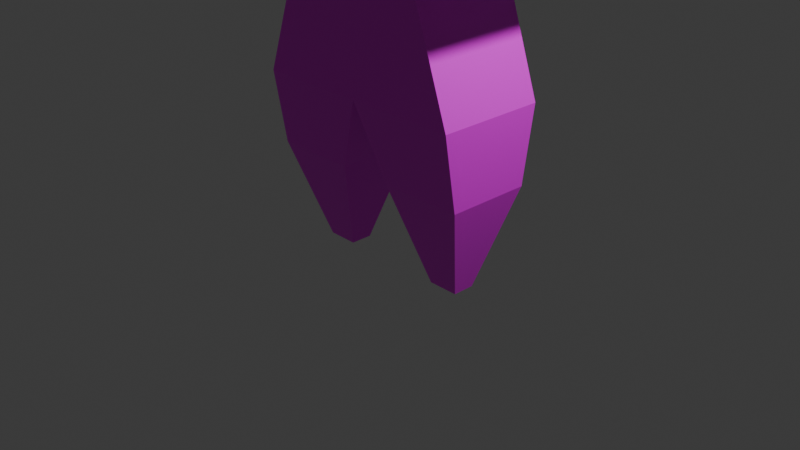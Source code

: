 # Source: silly.blend  (saved by Blender 4.5.90; exported with 4.5.12 LTS)
import bpy
from mathutils import Matrix  # noqa: F401  (used for matrix-valued properties, if any)

bpy.ops.wm.read_factory_settings(use_empty=True)
scene = bpy.context.scene
scene.name = 'Scene'

# ---- collections
col_collection = bpy.data.collections.new('Collection'); scene.collection.children.link(col_collection)

# ---- images (referenced by path relative to the original .blend; pixels are not part of the script)
import os
ASSET_DIR = os.environ.get("B2B_ASSET_DIR", "")  # directory of the original .blend (textures are referenced by path, not embedded)
HERE = os.path.dirname(os.path.abspath(__file__))  # packed textures are extracted next to this script under _unpacked/

def load_image(name, relpath, width, height, colorspace="sRGB"):
    """Load a texture the original file referenced (path relative to the .blend, or extracted next to this script)."""
    p = next((c for c in (os.path.join(HERE, relpath), os.path.join(ASSET_DIR, relpath)) if relpath and os.path.exists(c)), "")
    if p:
        img = bpy.data.images.load(p, check_existing=True)
        img.name = name
    else:  # same state as the original file: an image datablock whose file is absent (Cycles renders it pink)
        img = bpy.data.images.new(name, width, height)
        img.source = "FILE"
        img.filepath = "//" + (relpath or name)
    img.colorspace_settings.name = colorspace
    return img
img_silly = load_image('Silly', 'silly_Silly.png', 1024, 1024, 'sRGB')

# ---- materials (node trees are filled in below, after node groups)
mat_material_002 = bpy.data.materials.new('Material.002')

# ---- material node trees
mat_material_002.use_nodes = True; mat_material_002.node_tree.nodes.clear()
_N = mat_material_002.node_tree.nodes; _L = mat_material_002.node_tree.links
n0 = _N.new('ShaderNodeBsdfPrincipled'); n0.name = 'Principled BSDF'; n0.location = (-200, 100)
n1 = _N.new('ShaderNodeOutputMaterial'); n1.name = 'Material Output'; n1.location = (200, 100)
n2 = _N.new('ShaderNodeTexImage'); n2.name = 'Image Texture'; n2.location = (-490, 80)
n2.image = img_silly
_L.new(n0.outputs[0], n1.inputs[0])
_L.new(n2.outputs[0], n0.inputs[0])
n1.is_active_output = True

# ---- world
world_world = bpy.data.worlds.new('World'); scene.world = world_world
world_world.use_nodes = True; world_world.node_tree.nodes.clear()
_N = world_world.node_tree.nodes; _L = world_world.node_tree.links
n0 = _N.new('ShaderNodeOutputWorld'); n0.name = 'World Output'; n0.location = (200, 100)
n1 = _N.new('ShaderNodeBackground'); n1.name = 'Background'; n1.location = (-200, 100)
n1.inputs[0].default_value = (0.05088, 0.05088, 0.05088, 1.0)
_L.new(n1.outputs[0], n0.inputs[0])
n0.is_active_output = True
world_world.color = (0.05088, 0.05088, 0.05088)
world_world.sun_shadow_jitter_overblur = 0.0

# ---- cameras
cam_camera = bpy.data.cameras.new('Camera')
cam_camera.clip_end = 100.0
cam_camera.ortho_scale = 7.314

# ---- lights
light_light = bpy.data.lights.new('Light', 'POINT')
light_light.energy = 1000.0
light_light.shadow_soft_size = 0.1

# ---- meshes
me_cube_001 = bpy.data.meshes.new('Cube.001')
me_cube_001.from_pydata([(-0.9151, -0.1185, -0.4517), (-1.202, -0.4517, 0.6175), (-0.9151, 0.1185, -0.4517), (-1.202, 0.4517, 0.6175), (-0.5849, -0.1185, -0.4517), (-0.2983, -0.4517, 0.6175), (-0.5849, 0.1185, -0.4517), (-0.2983, 0.4517, 0.6175), (0.5849, -0.1185, -0.4517), (0.2983, -0.4517, 0.6175), (0.5849, 0.1185, -0.4517), (0.2983, 0.4517, 0.6175), (0.9151, -0.1185, -0.4517), (1.202, -0.4517, 0.6175), (0.9151, 0.1185, -0.4517), (1.202, 0.4517, 0.6175), (-1.202, -0.5857, 1.419), (-1.202, 0.5857, 1.419), (0.0, -0.5857, 1.419), (0.0, 0.5857, 1.419), (1.202, -0.5857, 1.419), (1.202, 0.5857, 1.419), (-0.7914, -0.5857, 2.601), (-0.7914, 0.5857, 2.601), (-2.139, 1.141, 3.494), (-2.139, -1.141, 3.494), (0.7914, -0.5857, 2.601), (0.7914, 0.5857, 2.601), (2.139, -1.141, 3.494), (2.139, 1.141, 3.494), (-2.139, 1.141, 5.279), (-2.139, -1.141, 5.279), (2.139, -1.141, 5.279), (2.139, 1.141, 5.279), (-1.342, 0.7164, 5.685), (-1.342, -0.7164, 5.685), (1.342, -0.7164, 5.685), (1.342, 0.7164, 5.685), (-1.719, -1.181, 4.468), (-0.9509, -1.181, 3.949), (-0.5312, -1.181, 3.939), (-0.0783, -1.181, 4.176), (-0.01916, -1.181, 4.439), (0.1317, -1.181, 4.15), (0.5254, -1.181, 3.951), (1.036, -1.181, 3.94), (1.639, -1.181, 4.349), (1.837, -1.181, 4.374), (1.981, -1.181, 4.297), (1.801, -1.181, 4.143), (1.465, -1.181, 3.859), (1.067, -1.181, 3.749), (0.5256, -1.181, 3.752), (0.1717, -1.181, 3.866), (0.003096, -1.181, 3.945), (-0.3242, -1.181, 3.739), (-0.9302, -1.181, 3.716), (-1.605, -1.181, 3.97), (-2.03, -1.181, 4.31), (-2.019, -1.181, 4.511), (-1.825, -1.181, 4.544), (-0.9769, -1.181, 4.857), (-1.015, -1.181, 4.525), (-0.7559, -1.181, 4.424), (-0.5158, -1.181, 4.616), (-0.798, -1.181, 4.882), (0.9912, -1.181, 4.892), (0.7624, -1.181, 4.747), (0.9034, -1.181, 4.555), (1.198, -1.181, 4.529), (1.251, -1.181, 4.772), (-1.746, -1.269, 4.402), (-0.965, -1.269, 3.875), (-0.5209, -1.269, 3.863), (-0.03198, -1.269, 4.12), (0.001329, -1.269, 4.268), (0.09519, -1.269, 4.088), (0.5146, -1.269, 3.876), (1.049, -1.269, 3.865), (1.655, -1.269, 4.276), (1.828, -1.269, 4.298), (1.859, -1.269, 4.282), (1.77, -1.269, 4.206), (1.443, -1.269, 3.93), (1.061, -1.269, 3.824), (0.5325, -1.269, 3.826), (0.1878, -1.269, 3.938), (-8.741e-05, -1.269, 4.026), (-0.3377, -1.269, 3.813), (-0.9231, -1.269, 3.791), (-1.582, -1.269, 4.039), (-1.971, -1.269, 4.35), (-1.966, -1.269, 4.444), (-1.836, -1.269, 4.466), (-0.9277, -1.269, 4.789), (-0.9521, -1.269, 4.579), (-0.7638, -1.269, 4.505), (-0.6187, -1.269, 4.621), (-0.8134, -1.269, 4.805), (0.9945, -1.269, 4.811), (0.8577, -1.269, 4.725), (0.9288, -1.269, 4.627), (1.157, -1.269, 4.607), (1.182, -1.269, 4.725), (-1.719, -1.255, 4.468), (-0.9509, -1.255, 3.949), (-0.5312, -1.255, 3.939), (-0.0783, -1.255, 4.176), (-0.01916, -1.255, 4.439), (0.1317, -1.255, 4.15), (0.5254, -1.255, 3.951), (1.036, -1.255, 3.94), (1.639, -1.255, 4.349), (1.837, -1.255, 4.374), (1.981, -1.255, 4.297), (1.801, -1.255, 4.143), (1.465, -1.255, 3.859), (1.067, -1.255, 3.749), (0.5256, -1.255, 3.752), (0.1717, -1.255, 3.866), (0.003096, -1.255, 3.945), (-0.3242, -1.255, 3.739), (-0.9302, -1.255, 3.716), (-1.605, -1.255, 3.97), (-2.03, -1.255, 4.31), (-2.019, -1.255, 4.511), (-1.825, -1.255, 4.544), (-0.9769, -1.255, 4.857), (-1.015, -1.255, 4.525), (-0.7559, -1.255, 4.424), (-0.5158, -1.255, 4.616), (-0.798, -1.255, 4.882), (0.9912, -1.255, 4.892), (0.7624, -1.255, 4.747), (0.9034, -1.255, 4.555), (1.198, -1.255, 4.529), (1.251, -1.255, 4.772)], [], [(0, 1, 3, 2), (2, 3, 7, 6), (6, 7, 5, 4), (4, 5, 1, 0), (2, 6, 4, 0), (11, 9, 18, 19), (8, 9, 11, 10), (10, 11, 15, 14), (14, 15, 13, 12), (12, 13, 9, 8), (10, 14, 12, 8), (7, 3, 17, 19), (16, 18, 20, 26, 22), (22, 26, 28, 25), (9, 13, 20, 18), (5, 7, 19, 18), (15, 11, 19, 21), (3, 1, 16, 17), (1, 5, 18, 16), (13, 15, 21, 20), (19, 17, 23, 27, 21), (27, 23, 24, 29), (17, 16, 22, 23), (20, 21, 27, 26), (24, 25, 31, 30), (26, 27, 29, 28), (23, 22, 25, 24), (32, 33, 37, 36), (28, 29, 33, 32), (29, 24, 30, 33), (25, 58, 59, 60, 38, 62, 61, 65, 64, 66, 32, 31), (37, 34, 35, 36), (33, 30, 34, 37), (30, 31, 35, 34), (31, 32, 36, 35), (28, 48, 49, 50, 51, 52, 53, 54, 55, 56, 57, 58, 25), (67, 68, 134, 133), (32, 66, 70), (46, 45, 111, 112), (59, 58, 124, 125), (69, 68, 67, 64, 63, 62, 38, 39, 40, 41, 42, 43, 44, 45, 46, 47, 48, 28, 32, 70), (64, 67, 66), (90, 89, 88, 87, 86, 85, 84, 83, 82, 81, 80, 79, 78, 77, 76, 75, 74, 73, 72, 71, 93, 92, 91), (96, 97, 98, 94, 95), (103, 99, 100, 101, 102), (60, 59, 125, 126), (47, 46, 112, 113), (68, 69, 135, 134), (38, 60, 126, 104), (48, 47, 113, 114), (69, 70, 136, 135), (49, 48, 114, 115), (70, 66, 132, 136), (50, 49, 115, 116), (61, 62, 128, 127), (51, 50, 116, 117), (62, 63, 129, 128), (52, 51, 117, 118), (39, 38, 104, 105), (63, 64, 130, 129), (53, 52, 118, 119), (40, 39, 105, 106), (64, 65, 131, 130), (54, 53, 119, 120), (41, 40, 106, 107), (65, 61, 127, 131), (55, 54, 120, 121), (42, 41, 107, 108), (56, 55, 121, 122), (43, 42, 108, 109), (57, 56, 122, 123), (44, 43, 109, 110), (58, 57, 123, 124), (45, 44, 110, 111), (66, 67, 133, 132), (71, 72, 105, 104), (72, 73, 106, 105), (73, 74, 107, 106), (74, 75, 108, 107), (75, 76, 109, 108), (76, 77, 110, 109), (77, 78, 111, 110), (78, 79, 112, 111), (79, 80, 113, 112), (80, 81, 114, 113), (81, 82, 115, 114), (82, 83, 116, 115), (83, 84, 117, 116), (84, 85, 118, 117), (85, 86, 119, 118), (86, 87, 120, 119), (87, 88, 121, 120), (88, 89, 122, 121), (89, 90, 123, 122), (90, 91, 124, 123), (91, 92, 125, 124), (92, 93, 126, 125), (93, 71, 104, 126), (95, 94, 127, 128), (96, 95, 128, 129), (97, 96, 129, 130), (98, 97, 130, 131), (94, 98, 131, 127), (100, 99, 132, 133), (101, 100, 133, 134), (102, 101, 134, 135), (103, 102, 135, 136), (99, 103, 136, 132)])
_uv = me_cube_001.uv_layers.new(name='UVMap')
_uv.uv.foreach_set('vector', [0.6568, 0.7545, 0.6366, 0.6733, 0.705, 0.6755, 0.6747, 0.7551, 0.1194, 0.4692, 0.09757, 0.3843, 0.1664, 0.3843, 0.1445, 0.4692, 0.06302, 0.8948, 0.03715, 0.8112, 0.1058, 0.8112, 0.08104, 0.8948, 0.6118, 0.4684, 0.5899, 0.3847, 0.6587, 0.3847, 0.6369, 0.4684, 0.9381, 0.3968, 0.9381, 0.4213, 0.9203, 0.422, 0.9203, 0.3974, 0.2905, 0.8088, 0.2221, 0.8088, 0.2145, 0.7487, 0.3032, 0.7487, 0.2447, 0.8893, 0.2221, 0.8088, 0.2905, 0.8088, 0.2627, 0.8893, 0.2336, 0.4692, 0.2118, 0.3843, 0.2806, 0.3843, 0.2588, 0.4692, 0.8092, 0.7512, 0.7811, 0.6682, 0.8498, 0.6664, 0.8272, 0.7507, 0.4975, 0.4684, 0.4757, 0.3847, 0.5445, 0.3847, 0.5227, 0.4684, 0.9291, 0.9259, 0.9291, 0.9504, 0.9113, 0.9511, 0.9113, 0.9265, 0.1664, 0.3843, 0.09757, 0.3843, 0.09757, 0.3225, 0.1891, 0.3225, 0.6587, 0.323, 0.5672, 0.323, 0.4757, 0.323, 0.507, 0.2334, 0.6275, 0.2334, 0.6275, 0.2334, 0.507, 0.2334, 0.4044, 0.1614, 0.7301, 0.1614, 0.5445, 0.3847, 0.4757, 0.3847, 0.4757, 0.323, 0.5672, 0.323, 0.1058, 0.8112, 0.03715, 0.8112, 0.02624, 0.7476, 0.1153, 0.7476, 0.2806, 0.3843, 0.2118, 0.3843, 0.1891, 0.3225, 0.2806, 0.3225, 0.705, 0.6755, 0.6366, 0.6733, 0.6287, 0.6121, 0.7173, 0.6148, 0.6587, 0.3847, 0.5899, 0.3847, 0.5672, 0.323, 0.6587, 0.323, 0.8498, 0.6664, 0.7811, 0.6682, 0.7698, 0.6081, 0.8589, 0.6057, 0.1891, 0.3225, 0.09757, 0.3225, 0.1288, 0.2344, 0.2493, 0.2344, 0.2806, 0.3225, 0.2493, 0.2344, 0.1288, 0.2344, 0.02624, 0.1591, 0.3519, 0.1591, 0.7173, 0.6148, 0.6287, 0.6121, 0.6287, 0.5208, 0.7173, 0.5236, 0.8589, 0.6057, 0.7698, 0.6081, 0.7698, 0.5232, 0.8589, 0.5208, 0.162, 0.5222, 0.162, 0.6951, 0.02624, 0.6946, 0.02624, 0.5217, 0.8678, 0.3062, 0.8678, 0.3943, 0.7825, 0.422, 0.7825, 0.2503, 0.7825, 0.1631, 0.7825, 0.075, 0.8975, 0.02624, 0.8975, 0.1979, 0.5762, 0.8463, 0.4044, 0.8472, 0.4316, 0.7854, 0.5395, 0.7848, 0.3491, 0.5226, 0.3491, 0.6962, 0.2145, 0.6953, 0.2145, 0.5217, 0.3519, 0.1591, 0.02624, 0.1591, 0.02624, 0.02624, 0.3519, 0.02624, 0.7301, 0.1614, 0.7081, 0.1006, 0.7073, 0.09011, 0.6939, 0.08838, 0.6865, 0.09232, 0.6376, 0.08934, 0.6349, 0.07201, 0.6225, 0.07072, 0.6028, 0.0846, 0.4981, 0.07019, 0.4044, 0.02624, 0.7301, 0.02624, 0.4316, 0.7854, 0.4316, 0.5811, 0.5395, 0.5806, 0.5395, 0.7848, 0.4044, 0.8472, 0.4044, 0.5218, 0.4316, 0.5811, 0.4316, 0.7854, 0.4044, 0.5218, 0.5762, 0.5208, 0.5395, 0.5806, 0.4316, 0.5811, 0.5762, 0.5208, 0.5762, 0.8463, 0.5395, 0.7848, 0.5395, 0.5806, 0.4044, 0.1614, 0.4293, 0.1012, 0.4418, 0.1093, 0.4652, 0.1241, 0.4928, 0.1299, 0.5305, 0.1297, 0.5551, 0.1238, 0.5668, 0.1196, 0.5895, 0.1304, 0.6316, 0.1316, 0.6785, 0.1183, 0.7081, 0.1006, 0.7301, 0.1614, 0.568, 0.8997, 0.5692, 0.9115, 0.5596, 0.9115, 0.5584, 0.8997, 0.4044, 0.02624, 0.4981, 0.07019, 0.4801, 0.07647, 0.6287, 0.9147, 0.6313, 0.8735, 0.6409, 0.8733, 0.6383, 0.9145, 0.703, 0.8831, 0.7136, 0.8831, 0.7136, 0.8928, 0.703, 0.8928, 0.4837, 0.08917, 0.5042, 0.08781, 0.514, 0.07776, 0.6028, 0.0846, 0.6195, 0.09463, 0.6376, 0.08934, 0.6865, 0.09232, 0.6331, 0.1194, 0.6039, 0.12, 0.5724, 0.1076, 0.5683, 0.09387, 0.5578, 0.109, 0.5305, 0.1193, 0.495, 0.1199, 0.4531, 0.09854, 0.4393, 0.09723, 0.4293, 0.1012, 0.4044, 0.1614, 0.4044, 0.02624, 0.4801, 0.07647, 0.6028, 0.0846, 0.514, 0.07776, 0.4981, 0.07019, 0.933, 0.5484, 0.9443, 0.5946, 0.9418, 0.6352, 0.9299, 0.6583, 0.9341, 0.6715, 0.939, 0.6957, 0.9379, 0.7324, 0.9315, 0.7588, 0.9163, 0.781, 0.9121, 0.787, 0.9113, 0.7849, 0.9129, 0.7729, 0.9358, 0.7315, 0.9365, 0.6943, 0.9264, 0.6648, 0.9173, 0.658, 0.9251, 0.6559, 0.9396, 0.6224, 0.9401, 0.5916, 0.9145, 0.5364, 0.9113, 0.53, 0.9128, 0.521, 0.9177, 0.5208, 0.7171, 0.8226, 0.7084, 0.8306, 0.703, 0.8149, 0.706, 0.8075, 0.7171, 0.809, 0.8485, 0.8977, 0.8448, 0.8844, 0.8499, 0.8752, 0.8547, 0.8805, 0.8547, 0.8964, 0.7698, 0.817, 0.7704, 0.8037, 0.78, 0.8038, 0.7794, 0.8172, 0.6287, 0.9284, 0.6287, 0.9147, 0.6383, 0.9145, 0.6383, 0.9282, 0.5692, 0.9115, 0.5687, 0.9318, 0.5591, 0.9318, 0.5596, 0.9115, 0.7702, 0.8245, 0.7698, 0.817, 0.7794, 0.8172, 0.7798, 0.8247, 0.6294, 0.9386, 0.6287, 0.9284, 0.6383, 0.9282, 0.6391, 0.9384, 0.8579, 0.8226, 0.8448, 0.8227, 0.8448, 0.813, 0.8579, 0.8129, 0.9697, 0.2881, 0.9684, 0.2986, 0.9588, 0.299, 0.9601, 0.2884, 0.9123, 0.8734, 0.9113, 0.8552, 0.921, 0.8551, 0.9219, 0.8733, 0.9722, 0.2685, 0.9697, 0.2881, 0.9601, 0.2884, 0.9626, 0.2688, 0.2146, 0.9418, 0.2321, 0.9418, 0.232, 0.9515, 0.2145, 0.9515, 0.9732, 0.2427, 0.9722, 0.2685, 0.9626, 0.2688, 0.9636, 0.243, 0.4234, 0.8997, 0.4245, 0.9184, 0.4149, 0.9189, 0.4138, 0.9002, 0.9732, 0.2059, 0.9732, 0.2427, 0.9636, 0.243, 0.9636, 0.2062, 0.7731, 0.8789, 0.7702, 0.8245, 0.7798, 0.8247, 0.7827, 0.8791, 0.4245, 0.9184, 0.4231, 0.9326, 0.4135, 0.9331, 0.4149, 0.9189, 0.9723, 0.1806, 0.9732, 0.2059, 0.9636, 0.2062, 0.9627, 0.1809, 0.7725, 0.9081, 0.7731, 0.8789, 0.7827, 0.8791, 0.7821, 0.9083, 0.4779, 0.9322, 0.477, 0.9121, 0.4866, 0.9126, 0.4875, 0.9328, 0.9717, 0.1683, 0.9723, 0.1806, 0.9627, 0.1809, 0.9621, 0.1686, 0.7698, 0.9391, 0.7725, 0.9081, 0.7821, 0.9083, 0.7794, 0.9393, 0.477, 0.9121, 0.478, 0.8997, 0.4876, 0.9002, 0.4866, 0.9126, 0.9735, 0.1484, 0.9717, 0.1683, 0.9621, 0.1686, 0.9639, 0.1487, 0.02649, 0.9473, 0.04043, 0.9473, 0.04017, 0.957, 0.02624, 0.957, 0.9738, 0.1075, 0.9735, 0.1484, 0.9639, 0.1487, 0.9642, 0.1078, 0.2873, 0.9418, 0.3009, 0.9418, 0.3013, 0.9515, 0.2877, 0.9515, 0.9717, 0.05888, 0.9738, 0.1075, 0.9642, 0.1078, 0.9621, 0.0592, 0.6307, 0.838, 0.6287, 0.8104, 0.6383, 0.8102, 0.6403, 0.8378, 0.9689, 0.02624, 0.9717, 0.05888, 0.9621, 0.0592, 0.9593, 0.02656, 0.6313, 0.8735, 0.6307, 0.838, 0.6403, 0.8378, 0.6409, 0.8733, 0.9113, 0.8552, 0.9125, 0.8395, 0.9221, 0.8395, 0.921, 0.8551, 0.7894, 0.8232, 0.7923, 0.8784, 0.7827, 0.8791, 0.7798, 0.8247, 0.7923, 0.8784, 0.7917, 0.9093, 0.7821, 0.9083, 0.7827, 0.8791, 0.7917, 0.9093, 0.7888, 0.9428, 0.7794, 0.9393, 0.7821, 0.9083, 0.04274, 0.9664, 0.0349, 0.9664, 0.02624, 0.957, 0.04017, 0.957, 0.2931, 0.9609, 0.2846, 0.9609, 0.2877, 0.9515, 0.3013, 0.9515, 0.6477, 0.8075, 0.6499, 0.837, 0.6403, 0.8378, 0.6383, 0.8102, 0.6499, 0.837, 0.6505, 0.8742, 0.6409, 0.8733, 0.6403, 0.8378, 0.6505, 0.8742, 0.6479, 0.9156, 0.6383, 0.9145, 0.6409, 0.8733, 0.6479, 0.9156, 0.6479, 0.9276, 0.6383, 0.9282, 0.6383, 0.9145, 0.6479, 0.9276, 0.648, 0.9297, 0.6391, 0.9384, 0.6383, 0.9282, 0.9499, 0.2911, 0.9506, 0.2859, 0.9601, 0.2884, 0.9588, 0.299, 0.9506, 0.2859, 0.953, 0.2668, 0.9626, 0.2688, 0.9601, 0.2884, 0.953, 0.2668, 0.954, 0.2421, 0.9636, 0.243, 0.9626, 0.2688, 0.954, 0.2421, 0.954, 0.2062, 0.9636, 0.2062, 0.9636, 0.243, 0.954, 0.2062, 0.9531, 0.1815, 0.9627, 0.1809, 0.9636, 0.2062, 0.9531, 0.1815, 0.9524, 0.1678, 0.9621, 0.1686, 0.9627, 0.1809, 0.9524, 0.1678, 0.9543, 0.1473, 0.9639, 0.1487, 0.9621, 0.1686, 0.9543, 0.1473, 0.9545, 0.1078, 0.9642, 0.1078, 0.9639, 0.1487, 0.9545, 0.1078, 0.9525, 0.06027, 0.9621, 0.0592, 0.9642, 0.1078, 0.9525, 0.06027, 0.9499, 0.0304, 0.9593, 0.02656, 0.9621, 0.0592, 0.7113, 0.9022, 0.7064, 0.9023, 0.703, 0.8928, 0.7136, 0.8928, 0.7895, 0.8078, 0.7891, 0.8168, 0.7794, 0.8172, 0.78, 0.8038, 0.7891, 0.8168, 0.7894, 0.8232, 0.7798, 0.8247, 0.7794, 0.8172, 0.229, 0.9609, 0.2179, 0.9609, 0.2145, 0.9515, 0.232, 0.9515, 0.4052, 0.918, 0.4044, 0.9044, 0.4138, 0.9002, 0.4149, 0.9189, 0.4044, 0.9265, 0.4052, 0.918, 0.4149, 0.9189, 0.4135, 0.9331, 0.4963, 0.9122, 0.4969, 0.9261, 0.4875, 0.9328, 0.4866, 0.9126, 0.4969, 0.9043, 0.4963, 0.9122, 0.4866, 0.9126, 0.4876, 0.9002, 0.9313, 0.8461, 0.9306, 0.8554, 0.921, 0.8551, 0.9221, 0.8395, 0.55, 0.9124, 0.5494, 0.9064, 0.5584, 0.8997, 0.5596, 0.9115, 0.5496, 0.928, 0.55, 0.9124, 0.5596, 0.9115, 0.5591, 0.9318, 0.8479, 0.8037, 0.8542, 0.8037, 0.8579, 0.8129, 0.8448, 0.813, 0.9306, 0.8554, 0.9313, 0.8686, 0.9219, 0.8733, 0.921, 0.8551])
me_cube_001.materials.append(mat_material_002)
me_cube_001.update()
arm_armature = bpy.data.armatures.new('Armature')  # bones are not reproduced

# ---- objects
ob_light = bpy.data.objects.new('Light', light_light)
ob_camera = bpy.data.objects.new('Camera', cam_camera)
ob_cube = bpy.data.objects.new('Cube', me_cube_001)
ob_armature = bpy.data.objects.new('Armature', arm_armature)

# ---- transforms, parenting, visibility, modifiers, constraints
ob_light.location = (4.076, 1.005, 5.904)
ob_light.rotation_euler = (0.6503, 0.05522, 1.866)
ob_light.lock_rotations_4d = False
ob_light.empty_display_type = 'ARROWS'
ob_light.color = (0.0, 0.0, 0.0, 0.0)
ob_light.lineart.crease_threshold = 0.0
ob_camera.location = (7.359, -6.926, 4.958)
ob_camera.rotation_euler = (1.109, 0.0, 0.8149)
ob_camera.lock_rotations_4d = False
ob_camera.empty_display_type = 'ARROWS'
ob_camera.color = (0.0, 0.0, 0.0, 0.0)
ob_camera.display_type = 'WIRE'
ob_camera.lineart.crease_threshold = 0.0
ob_cube.parent = ob_armature
ob_cube.location = (0.0, 0.0, 0.0)
_vg = ob_cube.vertex_groups.new(name='Root')
_vg = ob_cube.vertex_groups.new(name='HipLeft')
_vg = ob_cube.vertex_groups.new(name='UpperLegLeft')
_vg.add([9, 11, 13, 15, 18, 19, 20, 21], 1.0, 'REPLACE')
_vg = ob_cube.vertex_groups.new(name='LowerLegLeft')
_vg.add([8, 9, 10, 11, 12, 13, 14, 15], 1.0, 'REPLACE')
_vg = ob_cube.vertex_groups.new(name='HipRight')
_vg = ob_cube.vertex_groups.new(name='UpperLegRight')
_vg.add([1, 3, 5, 7, 16, 17, 18, 19], 1.0, 'REPLACE')
_vg = ob_cube.vertex_groups.new(name='LowerLegRight')
_vg.add([0, 1, 2, 3, 4, 5, 6, 7], 1.0, 'REPLACE')
_vg = ob_cube.vertex_groups.new(name='Neck')
_vg.add([16, 17, 18, 19, 20, 21, 22, 23, 26, 27], 1.0, 'REPLACE')
_vg = ob_cube.vertex_groups.new(name='Head')
_vg.add([22, 23, 24, 25, 26, 27, 28, 29, 30, 31, 32, 33, 34, 35, 36, 37, 38, 39, 40, 41, 42, 43, 44, 45, 46, 47, 48, 49, 50, 51, 52, 53, 54, 55, 56, 57, 58, 59, 60, 61, 62, 63, 64, 65, 66, 67, 68, 69, 70, 71, 72, 73, 74, 75, 76, 77, 78, 79, 80, 81, 82, 83, 84, 85, 86, 87, 88, 89, 90, 91, 92, 93, 94, 95, 96, 97, 98, 99, 100, 101, 102, 103, 104, 105, 106, 107, 108, 109, 110, 111, 112, 113, 114, 115, 116, 117, 118, 119, 120, 121, 122, 123, 124, 125, 126, 127, 128, 129, 130, 131, 132, 133, 134, 135, 136], 1.0, 'REPLACE')
_m = ob_cube.modifiers.new('Armature', 'ARMATURE')
_m.object = ob_armature
ob_armature.location = (0.0, 0.0, 0.0)

# ---- collection membership
col_collection.objects.link(ob_light)
col_collection.objects.link(ob_camera)
col_collection.objects.link(ob_cube)
col_collection.objects.link(ob_armature)

# ---- scene / render settings (as saved in the file)
scene.camera = ob_camera
scene.frame_start = 1; scene.frame_end = 13; scene.frame_set(11)
scene.render.engine = 'BLENDER_EEVEE_NEXT'
bpy.context.view_layer.update()
